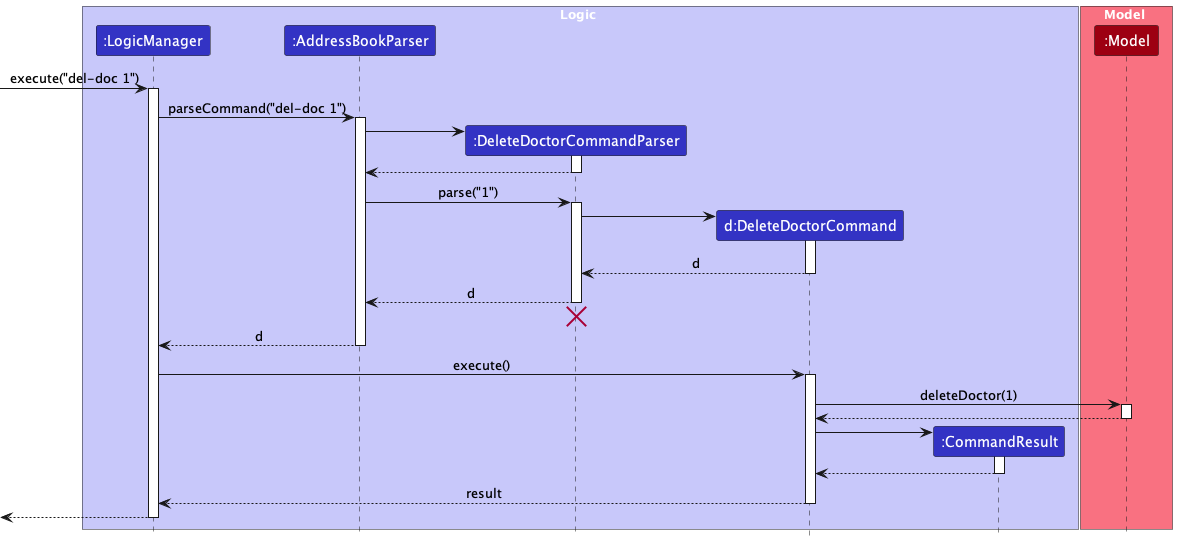

The diagram above was rendered by PlantUML. Its source (embedded in the PNG):
@startuml
!include style.puml

box Logic LOGIC_COLOR_T1
participant ":LogicManager" as LogicManager LOGIC_COLOR
participant ":AddressBookParser" as AddressBookParser LOGIC_COLOR
participant ":DeleteDoctorCommandParser" as DeleteDoctorCommandParser LOGIC_COLOR
participant "d:DeleteDoctorCommand" as DeleteDoctorCommand LOGIC_COLOR
participant ":CommandResult" as CommandResult LOGIC_COLOR
end box

box Model MODEL_COLOR_T1
participant ":Model" as Model MODEL_COLOR
end box

[-> LogicManager : execute("del-doc 1")
activate LogicManager

LogicManager -> AddressBookParser : parseCommand("del-doc 1")
activate AddressBookParser

create DeleteDoctorCommandParser
AddressBookParser -> DeleteDoctorCommandParser
activate DeleteDoctorCommandParser

DeleteDoctorCommandParser --> AddressBookParser
deactivate DeleteDoctorCommandParser

AddressBookParser -> DeleteDoctorCommandParser : parse("1")
activate DeleteDoctorCommandParser

create DeleteDoctorCommand
DeleteDoctorCommandParser -> DeleteDoctorCommand
activate DeleteDoctorCommand

DeleteDoctorCommand --> DeleteDoctorCommandParser : d
deactivate DeleteDoctorCommand

DeleteDoctorCommandParser --> AddressBookParser : d
deactivate DeleteDoctorCommandParser
'Hidden arrow to position the destroy marker below the end of the activation bar.
DeleteDoctorCommandParser -[hidden]-> AddressBookParser
destroy DeleteDoctorCommandParser

AddressBookParser --> LogicManager : d
deactivate AddressBookParser

LogicManager -> DeleteDoctorCommand : execute()
activate DeleteDoctorCommand

DeleteDoctorCommand -> Model : deleteDoctor(1)
activate Model

Model --> DeleteDoctorCommand
deactivate Model

create CommandResult
DeleteDoctorCommand -> CommandResult
activate CommandResult

CommandResult --> DeleteDoctorCommand
deactivate CommandResult

DeleteDoctorCommand --> LogicManager : result
deactivate DeleteDoctorCommand

[<--LogicManager
deactivate LogicManager
@enduml